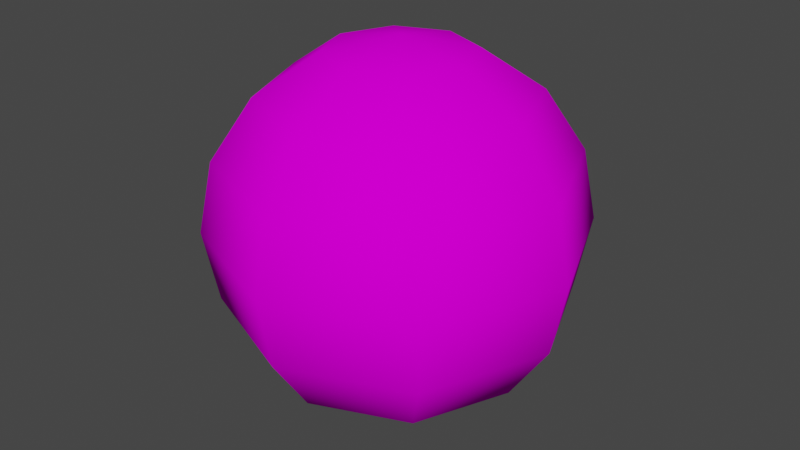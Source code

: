 # Source: PokeBall.blend  (saved by Blender 2.92.15; exported with 4.5.12 LTS)
import bpy
from mathutils import Matrix  # noqa: F401  (used for matrix-valued properties, if any)

bpy.ops.wm.read_factory_settings(use_empty=True)
scene = bpy.context.scene
scene.name = 'Scene'

# ---- collections
col_collection = bpy.data.collections.new('Collection'); scene.collection.children.link(col_collection)

# ---- images (referenced by path relative to the original .blend; pixels are not part of the script)
import os
ASSET_DIR = os.environ.get("B2B_ASSET_DIR", "")  # directory of the original .blend (textures are referenced by path, not embedded)
HERE = os.path.dirname(os.path.abspath(__file__))  # packed textures are extracted next to this script under _unpacked/

def load_image(name, relpath, width, height, colorspace="sRGB"):
    """Load a texture the original file referenced (path relative to the .blend, or extracted next to this script)."""
    p = next((c for c in (os.path.join(HERE, relpath), os.path.join(ASSET_DIR, relpath)) if relpath and os.path.exists(c)), "")
    if p:
        img = bpy.data.images.load(p, check_existing=True)
        img.name = name
    else:  # same state as the original file: an image datablock whose file is absent (Cycles renders it pink)
        img = bpy.data.images.new(name, width, height)
        img.source = "FILE"
        img.filepath = "//" + (relpath or name)
    img.colorspace_settings.name = colorspace
    return img
img_surface_png = load_image('surface.png', 'Textures/surface.png', 1024, 1024, 'sRGB')

# ---- materials (node trees are filled in below, after node groups)
mat_surface = bpy.data.materials.new('surface')
mat_surface.surface_render_method = 'BLENDED'
mat_surface.blend_method = 'BLEND'
mat_surface.use_transparent_shadow = False
mat_surface.diffuse_color = (0.6275, 0.6275, 0.6275, 1.0)
mat_surface.roughness = 0.6733

# ---- material node trees
mat_surface.use_nodes = True; mat_surface.node_tree.nodes.clear()
_N = mat_surface.node_tree.nodes; _L = mat_surface.node_tree.links
n0 = _N.new('ShaderNodeBsdfPrincipled'); n0.name = 'Principled BSDF'; n0.location = (10, 300)
n0.distribution = 'GGX'
n0.subsurface_method = 'BURLEY'
n0.inputs[2].default_value = 0.6733
n0.inputs[3].default_value = 1.0
n0.inputs[27].default_value = (0.0, 0.0, 0.0, 1.0)
n0.inputs[28].default_value = 1.0
n1 = _N.new('ShaderNodeOutputMaterial'); n1.name = 'Material Output'; n1.location = (300, 300)
n2 = _N.new('ShaderNodeTexImage'); n2.name = 'Image Texture'; n2.location = (-300, 600)
n2.image = img_surface_png
n3 = _N.new('ShaderNodeTexImage'); n3.name = 'Image Texture.001'; n3.location = (-300, 0)
n3.image = img_surface_png
_L.new(n0.outputs[0], n1.inputs[0])
_L.new(n2.outputs[0], n0.inputs[0])
_L.new(n3.outputs[1], n0.inputs[4])
n1.is_active_output = True

# ---- world
world_world = bpy.data.worlds.new('World'); scene.world = world_world
world_world.use_nodes = True; world_world.node_tree.nodes.clear()
_N = world_world.node_tree.nodes; _L = world_world.node_tree.links
n0 = _N.new('ShaderNodeOutputWorld'); n0.name = 'World Output'; n0.location = (300, 300)
n1 = _N.new('ShaderNodeBackground'); n1.name = 'Background'; n1.location = (10, 300)
n1.inputs[0].default_value = (0.05088, 0.05088, 0.05088, 1.0)
_L.new(n1.outputs[0], n0.inputs[0])
n0.is_active_output = True
world_world.color = (0.05088, 0.05088, 0.05088)
world_world.use_sun_shadow = False
world_world.sun_shadow_jitter_overblur = 0.0

# ---- meshes
me_polygon0 = bpy.data.meshes.new('polygon0')
me_polygon0.from_pydata([(-1.5, 2.148, -1.513), (-0.8118, 2.801, -0.8269), (4e-06, 2.146, -2.134), (5e-06, 2.8, -1.163), (1.5, 2.148, -1.513), (0.8118, 2.801, -0.8269), (2.121, 2.154, -0.01253), (1.148, 2.804, -0.01509), (1.5, 2.159, 1.487), (0.8118, 2.807, 0.7968), (5e-06, 2.162, 2.109), (6e-06, 2.808, 1.133), (-1.5, 2.159, 1.487), (-0.8118, 2.807, 0.7968), (-2.121, 2.154, -0.01253), (-1.148, 2.804, -0.01509), (-1.5, 2.148, -1.513), (-0.8118, 2.801, -0.8269), (-1.5, 2.148, -1.513), (4e-06, 2.146, -2.134), (-1.96, 1.173, -1.969), (3e-06, 1.17, -2.78), (-2.121, 0.02431, -2.126), (2e-06, 0.02102, -3.004), (-1.96, -1.123, -1.96), (1e-06, -1.126, -2.772), (-1.5, -2.094, -1.496), (0.0, -2.097, -2.118), (-0.8118, -2.742, -0.8057), (0.0, -2.744, -1.142), (4e-06, 2.146, -2.134), (1.5, 2.148, -1.513), (3e-06, 1.17, -2.78), (1.96, 1.173, -1.969), (2e-06, 0.02102, -3.004), (2.121, 0.0243, -2.126), (1e-06, -1.126, -2.772), (1.96, -1.123, -1.96), (0.0, -2.097, -2.118), (1.5, -2.094, -1.496), (0.0, -2.744, -1.142), (0.8118, -2.742, -0.8057), (1.5, 2.148, -1.513), (2.121, 2.154, -0.01253), (1.96, 1.173, -1.969), (2.772, 1.18, -0.008923), (2.121, 0.0243, -2.126), (3.0, 0.03241, -0.004427), (1.96, -1.123, -1.96), (2.772, -1.115, -0.00012), (1.5, -2.094, -1.496), (2.121, -2.089, 0.003674), (0.8118, -2.742, -0.8057), (1.148, -2.739, 0.006049), (2.121, 2.154, -0.01253), (1.5, 2.159, 1.487), (2.772, 1.18, -0.008923), (1.96, 1.188, 1.951), (3.0, 0.03241, -0.004427), (2.121, 0.04051, 2.117), (2.772, -1.115, -0.00012), (1.96, -1.108, 1.96), (2.121, -2.089, 0.003674), (1.5, -2.083, 1.504), (1.148, -2.739, 0.006049), (0.8118, -2.736, 0.8179), (0.8118, -2.736, 0.8179), (1.5, -2.083, 1.504), (1e-06, -2.735, 1.154), (2e-06, -2.081, 2.125), (-0.8118, -2.736, 0.8179), (-1.5, -2.083, 1.504), (-1.148, -2.739, 0.00605), (-2.121, -2.089, 0.003676), (-0.8118, -2.742, -0.8057), (-1.5, -2.094, -1.496), (1.5, 2.159, 1.487), (5e-06, 2.162, 2.109), (1.96, 1.188, 1.951), (5e-06, 1.191, 2.763), (2.121, 0.04051, 2.117), (4e-06, 0.04398, 2.996), (1.96, -1.108, 1.96), (3e-06, -1.105, 2.772), (1.5, -2.083, 1.504), (2e-06, -2.081, 2.125), (5e-06, 2.162, 2.109), (-1.5, 2.159, 1.487), (5e-06, 1.191, 2.763), (-1.96, 1.188, 1.951), (4e-06, 0.04398, 2.996), (-2.121, 0.04051, 2.117), (3e-06, -1.105, 2.772), (-1.96, -1.108, 1.96), (2e-06, -2.081, 2.125), (-1.5, -2.083, 1.504), (-1.5, 2.159, 1.487), (-2.121, 2.154, -0.01253), (-1.96, 1.188, 1.951), (-2.772, 1.18, -0.008921), (-2.121, 0.04051, 2.117), (-3.0, 0.03241, -0.004426), (-1.96, -1.108, 1.96), (-2.772, -1.115, -0.000119), (-1.5, -2.083, 1.504), (-2.121, -2.089, 0.003676), (-2.121, 2.154, -0.01253), (-1.5, 2.148, -1.513), (-2.772, 1.18, -0.008921), (-1.96, 1.173, -1.969), (-3.0, 0.03241, -0.004426), (-2.121, 0.02431, -2.126), (-2.772, -1.115, -0.000119), (-1.96, -1.123, -1.96), (-2.121, -2.089, 0.003676), (-1.5, -2.094, -1.496), (-0.8118, -2.742, -0.8057), (0.0, -2.744, -1.142), (0.0, -2.967, 0.00696), (0.8118, -2.742, -0.8057), (1.148, -2.739, 0.006049), (1.148, -2.739, 0.006049), (0.8118, -2.736, 0.8179), (0.0, -2.967, 0.00696), (1e-06, -2.735, 1.154), (-0.8118, -2.736, 0.8179), (-0.8118, 2.801, -0.8269), (5e-06, 3.032, -0.016), (5e-06, 2.8, -1.163), (0.8118, 2.801, -0.8269), (0.8118, 2.801, -0.8269), (5e-06, 3.032, -0.016), (1.148, 2.804, -0.01509), (0.8118, 2.807, 0.7968), (0.8118, 2.807, 0.7968), (5e-06, 3.032, -0.016), (6e-06, 2.808, 1.133), (-0.8118, 2.807, 0.7968), (-0.8118, 2.807, 0.7968), (5e-06, 3.032, -0.016), (-1.148, 2.804, -0.01509), (-0.8118, 2.801, -0.8269), (-0.8118, -2.736, 0.8179), (-1.148, -2.739, 0.00605), (0.0, -2.967, 0.00696), (-0.8118, -2.742, -0.8057)], [], [(0, 1, 2), (1, 3, 2), (2, 3, 4), (3, 5, 4), (4, 5, 6), (5, 7, 6), (6, 7, 8), (7, 9, 8), (8, 9, 10), (9, 11, 10), (10, 11, 12), (11, 13, 12), (12, 13, 14), (13, 15, 14), (14, 15, 16), (15, 17, 16), (18, 19, 20), (19, 21, 20), (20, 21, 22), (21, 23, 22), (22, 23, 24), (23, 25, 24), (24, 25, 26), (25, 27, 26), (26, 27, 28), (27, 29, 28), (30, 31, 32), (31, 33, 32), (32, 33, 34), (33, 35, 34), (34, 35, 36), (35, 37, 36), (36, 37, 38), (37, 39, 38), (38, 39, 40), (39, 41, 40), (42, 43, 44), (43, 45, 44), (44, 45, 46), (45, 47, 46), (46, 47, 48), (47, 49, 48), (48, 49, 50), (49, 51, 50), (50, 51, 52), (51, 53, 52), (54, 55, 56), (55, 57, 56), (56, 57, 58), (57, 59, 58), (58, 59, 60), (59, 61, 60), (60, 61, 62), (61, 63, 62), (62, 63, 64), (63, 65, 64), (66, 67, 68), (67, 69, 68), (68, 69, 70), (69, 71, 70), (70, 71, 72), (71, 73, 72), (72, 73, 74), (73, 75, 74), (76, 77, 78), (77, 79, 78), (78, 79, 80), (79, 81, 80), (80, 81, 82), (81, 83, 82), (82, 83, 84), (83, 85, 84), (86, 87, 88), (87, 89, 88), (88, 89, 90), (89, 91, 90), (90, 91, 92), (91, 93, 92), (92, 93, 94), (93, 95, 94), (96, 97, 98), (97, 99, 98), (98, 99, 100), (99, 101, 100), (100, 101, 102), (101, 103, 102), (102, 103, 104), (103, 105, 104), (106, 107, 108), (107, 109, 108), (108, 109, 110), (109, 111, 110), (110, 111, 112), (111, 113, 112), (112, 113, 114), (113, 115, 114), (116, 117, 118), (117, 119, 118), (118, 119, 120), (121, 122, 123), (122, 124, 123), (123, 124, 125), (126, 127, 128), (127, 129, 128), (130, 131, 132), (131, 133, 132), (134, 135, 136), (135, 137, 136), (138, 139, 140), (139, 141, 140), (142, 143, 144), (143, 145, 144)])
me_polygon0.polygons.foreach_set('use_smooth', [True] * 112)
_k = set([(0, 1), (0, 2), (1, 3), (2, 4), (3, 5), (4, 6), (5, 7), (6, 8), (7, 9), (8, 10), (9, 11), (10, 12), (11, 13), (12, 14), (13, 15), (14, 16), (15, 17), (16, 17), (18, 19), (18, 20), (19, 21), (20, 22), (21, 23), (22, 24), (23, 25), (24, 26), (25, 27), (26, 28), (27, 29), (28, 29), (30, 31), (30, 32), (31, 33), (32, 34), (33, 35), (34, 36), (35, 37), (36, 38), (37, 39), (38, 40), (39, 41), (40, 41), (42, 43), (42, 44), (43, 45), (44, 46), (45, 47), (46, 48), (47, 49), (48, 50), (49, 51), (50, 52), (51, 53), (52, 53), (54, 55), (54, 56), (55, 57), (56, 58), (57, 59), (58, 60), (59, 61), (60, 62), (61, 63), (62, 64), (63, 65), (64, 65), (66, 67), (66, 68), (67, 69), (68, 70), (69, 71), (70, 72), (71, 73), (72, 74), (73, 75), (74, 75), (76, 77), (76, 78), (77, 79), (78, 80), (79, 81), (80, 82), (81, 83), (82, 84), (83, 85), (84, 85), (86, 87), (86, 88), (87, 89), (88, 90), (89, 91), (90, 92), (91, 93), (92, 94), (93, 95), (94, 95), (96, 97), (96, 98), (97, 99), (98, 100), (99, 101), (100, 102), (101, 103), (102, 104), (103, 105), (104, 105), (106, 107), (106, 108), (107, 109), (108, 110), (109, 111), (110, 112), (111, 113), (112, 114), (113, 115), (114, 115), (116, 117), (116, 118), (117, 119), (118, 120), (119, 120), (121, 122), (121, 123), (122, 124), (123, 125), (124, 125), (126, 127), (126, 128), (127, 129), (128, 129), (130, 131), (130, 132), (131, 133), (132, 133), (134, 135), (134, 136), (135, 137), (136, 137), (138, 139), (138, 140), (139, 141), (140, 141), (142, 143), (142, 144), (143, 145), (144, 145)])
me_polygon0.attributes.new('sharp_edge', 'BOOLEAN', 'EDGE').data.foreach_set('value', [ (min(e.vertices), max(e.vertices)) in _k for e in me_polygon0.edges])
_uv = me_polygon0.uv_layers.new(name='UVMap')
_uv.uv.foreach_set('vector', [0.9336, 0.8281, 0.9336, 0.875, 0.8857, 0.8281, 0.9336, 0.875, 0.8857, 0.875, 0.8857, 0.8281, 0.8857, 0.8281, 0.8857, 0.875, 0.8369, 0.8281, 0.8857, 0.875, 0.8369, 0.875, 0.8369, 0.8281, 0.8369, 0.8281, 0.8369, 0.875, 0.7891, 0.8281, 0.8369, 0.875, 0.7891, 0.875, 0.7891, 0.8281, 0.7891, 0.8281, 0.7891, 0.875, 0.7402, 0.8281, 0.7891, 0.875, 0.7402, 0.875, 0.7402, 0.8281, 0.7402, 0.8281, 0.7402, 0.875, 0.6924, 0.8281, 0.7402, 0.875, 0.6924, 0.875, 0.6924, 0.8281, 0.6924, 0.8281, 0.6924, 0.875, 0.6436, 0.8281, 0.6924, 0.875, 0.6436, 0.875, 0.6436, 0.8281, 0.6436, 0.8281, 0.6436, 0.875, 0.5957, 0.8281, 0.6436, 0.875, 0.5957, 0.875, 0.5957, 0.8281, 0.5957, 0.8281, 0.5957, 0.875, 0.5469, 0.8281, 0.5957, 0.875, 0.5469, 0.875, 0.5469, 0.8281, 0.9336, 0.8281, 0.8857, 0.8281, 0.9336, 0.6719, 0.8857, 0.8281, 0.8857, 0.6719, 0.9336, 0.6719, 0.9336, 0.6719, 0.8857, 0.6719, 0.9336, 0.5, 0.8857, 0.6719, 0.8857, 0.5, 0.9336, 0.5, 0.9336, 0.5, 0.8857, 0.5, 0.9336, 0.3125, 0.8857, 0.5, 0.8857, 0.3125, 0.9336, 0.3125, 0.9336, 0.3125, 0.8857, 0.3125, 0.9336, 0.1875, 0.8857, 0.3125, 0.8857, 0.1875, 0.9336, 0.1875, 0.9336, 0.1875, 0.8857, 0.1875, 0.9336, 0.125, 0.8857, 0.1875, 0.8857, 0.125, 0.9336, 0.125, 0.8857, 0.8281, 0.8369, 0.8281, 0.8857, 0.6719, 0.8369, 0.8281, 0.8369, 0.6719, 0.8857, 0.6719, 0.8857, 0.6719, 0.8369, 0.6719, 0.8857, 0.5, 0.8369, 0.6719, 0.8369, 0.5, 0.8857, 0.5, 0.8857, 0.5, 0.8369, 0.5, 0.8857, 0.3125, 0.8369, 0.5, 0.8369, 0.3125, 0.8857, 0.3125, 0.8857, 0.3125, 0.8369, 0.3125, 0.8857, 0.1875, 0.8369, 0.3125, 0.8369, 0.1875, 0.8857, 0.1875, 0.8857, 0.1875, 0.8369, 0.1875, 0.8857, 0.125, 0.8369, 0.1875, 0.8369, 0.125, 0.8857, 0.125, 0.8369, 0.8281, 0.7891, 0.8281, 0.8369, 0.6719, 0.7891, 0.8281, 0.7891, 0.6719, 0.8369, 0.6719, 0.8369, 0.6719, 0.7891, 0.6719, 0.8369, 0.5, 0.7891, 0.6719, 0.7891, 0.5, 0.8369, 0.5, 0.8369, 0.5, 0.7891, 0.5, 0.8369, 0.3125, 0.7891, 0.5, 0.7891, 0.3125, 0.8369, 0.3125, 0.8369, 0.3125, 0.7891, 0.3125, 0.8369, 0.1875, 0.7891, 0.3125, 0.7891, 0.1875, 0.8369, 0.1875, 0.8369, 0.1875, 0.7891, 0.1875, 0.8369, 0.125, 0.7891, 0.1875, 0.7891, 0.125, 0.8369, 0.125, 0.7891, 0.8281, 0.7402, 0.8281, 0.7891, 0.6719, 0.7402, 0.8281, 0.7402, 0.6719, 0.7891, 0.6719, 0.7891, 0.6719, 0.7402, 0.6719, 0.7891, 0.5, 0.7402, 0.6719, 0.7402, 0.5, 0.7891, 0.5, 0.7891, 0.5, 0.7402, 0.5, 0.7891, 0.3125, 0.7402, 0.5, 0.7402, 0.3125, 0.7891, 0.3125, 0.7891, 0.3125, 0.7402, 0.3125, 0.7891, 0.1875, 0.7402, 0.3125, 0.7402, 0.1875, 0.7891, 0.1875, 0.7891, 0.1875, 0.7402, 0.1875, 0.7891, 0.125, 0.7402, 0.1875, 0.7402, 0.125, 0.7891, 0.125, 0.7402, 0.125, 0.7402, 0.1875, 0.6924, 0.125, 0.7402, 0.1875, 0.6924, 0.1875, 0.6924, 0.125, 0.6924, 0.125, 0.6924, 0.1875, 0.6436, 0.125, 0.6924, 0.1875, 0.6436, 0.1875, 0.6436, 0.125, 0.6436, 0.125, 0.6436, 0.1875, 0.5957, 0.125, 0.6436, 0.1875, 0.5957, 0.1875, 0.5957, 0.125, 0.5957, 0.125, 0.5957, 0.1875, 0.5469, 0.125, 0.5957, 0.1875, 0.5469, 0.1875, 0.5469, 0.125, 0.5938, 0.8281, 0.3174, 0.8281, 0.5938, 0.6562, 0.3174, 0.8281, 0.3174, 0.6562, 0.5938, 0.6562, 0.5938, 0.6562, 0.3174, 0.6562, 0.5938, 0.5, 0.3174, 0.6562, 0.3174, 0.5, 0.5938, 0.5, 0.5938, 0.5, 0.3174, 0.5, 0.5938, 0.3438, 0.3174, 0.5, 0.3174, 0.3438, 0.5938, 0.3438, 0.5938, 0.3438, 0.3174, 0.3438, 0.5938, 0.1719, 0.3174, 0.3438, 0.3174, 0.1719, 0.5938, 0.1719, 0.3174, 0.8281, 0.04688, 0.8281, 0.3174, 0.6562, 0.04688, 0.8281, 0.04688, 0.6562, 0.3174, 0.6562, 0.3174, 0.6562, 0.04688, 0.6562, 0.3174, 0.5, 0.04688, 0.6562, 0.04688, 0.5, 0.3174, 0.5, 0.3174, 0.5, 0.04688, 0.5, 0.3174, 0.3438, 0.04688, 0.5, 0.04688, 0.3438, 0.3174, 0.3438, 0.3174, 0.3438, 0.04688, 0.3438, 0.3174, 0.1719, 0.04688, 0.3438, 0.04688, 0.1719, 0.3174, 0.1719, 0.6436, 0.8281, 0.5957, 0.8281, 0.6436, 0.6719, 0.5957, 0.8281, 0.5957, 0.6719, 0.6436, 0.6719, 0.6436, 0.6719, 0.5957, 0.6719, 0.6436, 0.5, 0.5957, 0.6719, 0.5957, 0.5, 0.6436, 0.5, 0.6436, 0.5, 0.5957, 0.5, 0.6436, 0.3125, 0.5957, 0.5, 0.5957, 0.3125, 0.6436, 0.3125, 0.6436, 0.3125, 0.5957, 0.3125, 0.6436, 0.1875, 0.5957, 0.3125, 0.5957, 0.1875, 0.6436, 0.1875, 0.5957, 0.8281, 0.5469, 0.8281, 0.5957, 0.6719, 0.5469, 0.8281, 0.5469, 0.6719, 0.5957, 0.6719, 0.5957, 0.6719, 0.5469, 0.6719, 0.5957, 0.5, 0.5469, 0.6719, 0.5469, 0.5, 0.5957, 0.5, 0.5957, 0.5, 0.5469, 0.5, 0.5957, 0.3125, 0.5469, 0.5, 0.5469, 0.3125, 0.5957, 0.3125, 0.5957, 0.3125, 0.5469, 0.3125, 0.5957, 0.1875, 0.5469, 0.3125, 0.5469, 0.1875, 0.5957, 0.1875, 0.9336, 0.125, 0.8857, 0.125, 0.7402, 0.0, 0.8857, 0.125, 0.8369, 0.125, 0.7402, 0.0, 0.7402, 0.0, 0.8369, 0.125, 0.7891, 0.125, 0.7891, 0.125, 0.7402, 0.125, 0.7402, 0.0, 0.7402, 0.125, 0.6924, 0.125, 0.7402, 0.0, 0.7402, 0.0, 0.6924, 0.125, 0.6436, 0.125, 0.9336, 0.875, 0.7402, 1.0, 0.8857, 0.875, 0.7402, 1.0, 0.8369, 0.875, 0.8857, 0.875, 0.8369, 0.875, 0.7402, 1.0, 0.7891, 0.875, 0.7402, 1.0, 0.7402, 0.875, 0.7891, 0.875, 0.7402, 0.875, 0.7402, 1.0, 0.6924, 0.875, 0.7402, 1.0, 0.6436, 0.875, 0.6924, 0.875, 0.6436, 0.875, 0.7402, 1.0, 0.5957, 0.875, 0.7402, 1.0, 0.5469, 0.875, 0.5957, 0.875, 0.6436, 0.125, 0.5957, 0.125, 0.7402, 0.0, 0.5957, 0.125, 0.5469, 0.125, 0.7402, 0.0])
me_polygon0.materials.append(mat_surface)
me_polygon0.use_remesh_fix_poles = True
me_polygon0.use_remesh_preserve_attributes = False
me_polygon0.use_mirror_vertex_groups = False
me_polygon0.update()
me_polygon0.normals_split_custom_set([tuple(v) for v in zip(*[iter([-0.4981, 0.7074, -0.5015, -0.2695, 0.9235, -0.2729, -5.212e-06, 0.7063, -0.7079, -0.2695, 0.9235, -0.2729, 1.527e-06, 0.9229, -0.3851, -5.212e-06, 0.7063, -0.7079, -5.212e-06, 0.7063, -0.7079, 1.527e-06, 0.9229, -0.3851, 0.4981, 0.7073, -0.5015, 1.527e-06, 0.9229, -0.3851, 0.2695, 0.9235, -0.2729, 0.4981, 0.7073, -0.5015, 0.4981, 0.7073, -0.5015, 0.2695, 0.9235, -0.2729, 0.7054, 0.7088, -0.002301, 0.2695, 0.9235, -0.2729, 0.3808, 0.9247, -0.002698, 0.7054, 0.7088, -0.002301, 0.7054, 0.7088, -0.002301, 0.3808, 0.9247, -0.002698, 0.4983, 0.7113, 0.4956, 0.3808, 0.9247, -0.002698, 0.2696, 0.9258, 0.265, 0.4983, 0.7113, 0.4956, 0.4983, 0.7113, 0.4956, 0.2696, 0.9258, 0.265, 3.286e-06, 0.712, 0.7022, 0.2696, 0.9258, 0.265, 7.451e-07, 0.9261, 0.3772, 3.286e-06, 0.712, 0.7022, 3.286e-06, 0.712, 0.7022, 7.451e-07, 0.9261, 0.3772, -0.4983, 0.7114, 0.4956, 7.451e-07, 0.9261, 0.3772, -0.2696, 0.9258, 0.265, -0.4983, 0.7114, 0.4956, -0.4983, 0.7114, 0.4956, -0.2696, 0.9258, 0.265, -0.7054, 0.7088, -0.002304, -0.2696, 0.9258, 0.265, -0.3808, 0.9247, -0.002603, -0.7054, 0.7088, -0.002304, -0.7054, 0.7088, -0.002304, -0.3808, 0.9247, -0.002603, -0.4981, 0.7073, -0.5015, -0.3808, 0.9247, -0.002603, -0.2695, 0.9235, -0.2729, -0.4981, 0.7073, -0.5015, -0.4981, 0.7074, -0.5015, 1.362e-05, 0.7063, -0.7079, -0.6521, 0.3824, -0.6546, 1.362e-05, 0.7063, -0.7079, 1.079e-05, 0.3812, -0.9245, -0.6521, 0.3824, -0.6546, -0.6521, 0.3824, -0.6546, 1.079e-05, 0.3812, -0.9245, -0.7072, -0.003607, -0.7071, 1.079e-05, 0.3812, -0.9245, 4.172e-07, -0.003918, -1.0, -0.7072, -0.003607, -0.7071, -0.7072, -0.003607, -0.7071, 4.172e-07, -0.003918, -1.0, -0.6523, -0.3881, -0.651, 4.172e-07, -0.003918, -1.0, -2.119e-05, -0.3892, -0.9212, -0.6523, -0.3881, -0.651, -0.6523, -0.3881, -0.651, -2.119e-05, -0.3892, -0.9212, -0.4983, -0.7113, -0.4956, -2.119e-05, -0.3892, -0.9212, 2.238e-05, -0.712, -0.7022, -0.4983, -0.7113, -0.4956, -0.4983, -0.7113, -0.4956, 2.238e-05, -0.712, -0.7022, -0.2696, -0.9258, -0.265, 2.238e-05, -0.712, -0.7022, 1.967e-06, -0.9261, -0.3772, -0.2696, -0.9258, -0.265, 1.095e-06, 0.7063, -0.7079, 0.4981, 0.7074, -0.5015, 1.967e-06, 0.3812, -0.9245, 0.4981, 0.7074, -0.5015, 0.6521, 0.3824, -0.6546, 1.967e-06, 0.3812, -0.9245, 1.967e-06, 0.3812, -0.9245, 0.6521, 0.3824, -0.6546, -2.503e-06, -0.003885, -1.0, 0.6521, 0.3824, -0.6546, 0.7072, -0.003512, -0.7071, -2.503e-06, -0.003885, -1.0, -2.503e-06, -0.003885, -1.0, 0.7072, -0.003512, -0.7071, -1.475e-05, -0.3892, -0.9212, 0.7072, -0.003512, -0.7071, 0.6523, -0.3881, -0.651, -1.475e-05, -0.3892, -0.9212, -1.475e-05, -0.3892, -0.9212, 0.6523, -0.3881, -0.651, 2.122e-05, -0.712, -0.7022, 0.6523, -0.3881, -0.651, 0.4983, -0.7114, -0.4956, 2.122e-05, -0.712, -0.7022, 2.122e-05, -0.712, -0.7022, 0.4983, -0.7114, -0.4956, 1.083e-05, -0.9261, -0.3772, 0.4983, -0.7114, -0.4956, 0.2696, -0.9258, -0.265, 1.083e-05, -0.9261, -0.3772, 0.4981, 0.7073, -0.5015, 0.7054, 0.7088, -0.002295, 0.6521, 0.3824, -0.6546, 0.7054, 0.7088, -0.002295, 0.9229, 0.385, -0.001924, 0.6521, 0.3824, -0.6546, 0.6521, 0.3824, -0.6546, 0.9229, 0.385, -0.001924, 0.7071, -0.003497, -0.7071, 0.9229, 0.385, -0.001924, 1.0, 2.142e-06, 1.192e-06, 0.7071, -0.003497, -0.7071, 0.7071, -0.003497, -0.7071, 1.0, 2.142e-06, 1.192e-06, 0.6523, -0.3881, -0.651, 1.0, 2.142e-06, 1.192e-06, 0.9229, -0.385, 0.001909, 0.6523, -0.3881, -0.651, 0.6523, -0.3881, -0.651, 0.9229, -0.385, 0.001909, 0.4983, -0.7113, -0.4956, 0.9229, -0.385, 0.001909, 0.7054, -0.7088, 0.002306, 0.4983, -0.7113, -0.4956, 0.4983, -0.7113, -0.4956, 0.7054, -0.7088, 0.002306, 0.2696, -0.9258, -0.265, 0.7054, -0.7088, 0.002306, 0.3808, -0.9247, 0.002713, 0.2696, -0.9258, -0.265, 0.7054, 0.7088, -0.002288, 0.4983, 0.7114, 0.4956, 0.9229, 0.385, -0.001876, 0.4983, 0.7114, 0.4956, 0.6523, 0.3881, 0.651, 0.9229, 0.385, -0.001876, 0.9229, 0.385, -0.001876, 0.6523, 0.3881, 0.651, 1.0, 4.774e-06, -1.74e-05, 0.6523, 0.3881, 0.651, 0.7071, 0.0036, 0.7071, 1.0, 4.774e-06, -1.74e-05, 1.0, 4.774e-06, -1.74e-05, 0.7071, 0.0036, 0.7071, 0.9229, -0.385, 0.001902, 0.7071, 0.0036, 0.7071, 0.6521, -0.3824, 0.6546, 0.9229, -0.385, 0.001902, 0.9229, -0.385, 0.001902, 0.6521, -0.3824, 0.6546, 0.7054, -0.7088, 0.002297, 0.6521, -0.3824, 0.6546, 0.4981, -0.7074, 0.5015, 0.7054, -0.7088, 0.002297, 0.7054, -0.7088, 0.002297, 0.4981, -0.7074, 0.5015, 0.3808, -0.9247, 0.002598, 0.4981, -0.7074, 0.5015, 0.2695, -0.9235, 0.2729, 0.3808, -0.9247, 0.002598, 0.2695, -0.9235, 0.2729, 0.4981, -0.7074, 0.5015, -2.98e-08, -0.9228, 0.3852, 0.4981, -0.7074, 0.5015, -6.136e-06, -0.7063, 0.7079, -2.98e-08, -0.9228, 0.3852, -2.98e-08, -0.9228, 0.3852, -6.136e-06, -0.7063, 0.7079, -0.2695, -0.9235, 0.2729, -6.136e-06, -0.7063, 0.7079, -0.4981, -0.7073, 0.5015, -0.2695, -0.9235, 0.2729, -0.2695, -0.9235, 0.2729, -0.4981, -0.7073, 0.5015, -0.3808, -0.9247, 0.002602, -0.4981, -0.7073, 0.5015, -0.7054, -0.7088, 0.002293, -0.3808, -0.9247, 0.002602, -0.3808, -0.9247, 0.002602, -0.7054, -0.7088, 0.002293, -0.2696, -0.9258, -0.265, -0.7054, -0.7088, 0.002293, -0.4983, -0.7113, -0.4956, -0.2696, -0.9258, -0.265, 0.4983, 0.7114, 0.4956, 4.798e-06, 0.712, 0.7022, 0.6523, 0.3881, 0.651, 4.798e-06, 0.712, 0.7022, -2.056e-06, 0.3892, 0.9212, 0.6523, 0.3881, 0.651, 0.6523, 0.3881, 0.651, -2.056e-06, 0.3892, 0.9212, 0.7071, 0.003617, 0.7071, -2.056e-06, 0.3892, 0.9212, -1.243e-05, 0.003894, 1.0, 0.7071, 0.003617, 0.7071, 0.7071, 0.003617, 0.7071, -1.243e-05, 0.003894, 1.0, 0.6521, -0.3825, 0.6546, -1.243e-05, 0.003894, 1.0, -5.662e-07, -0.3812, 0.9245, 0.6521, -0.3825, 0.6546, 0.6521, -0.3825, 0.6546, -5.662e-07, -0.3812, 0.9245, 0.4981, -0.7074, 0.5015, -5.662e-07, -0.3812, 0.9245, -2.794e-07, -0.7063, 0.7079, 0.4981, -0.7074, 0.5015, 2.455e-06, 0.712, 0.7022, -0.4983, 0.7114, 0.4956, -1.958e-05, 0.3892, 0.9212, -0.4983, 0.7114, 0.4956, -0.6523, 0.3881, 0.651, -1.958e-05, 0.3892, 0.9212, -1.958e-05, 0.3892, 0.9212, -0.6523, 0.3881, 0.651, -7.659e-06, 0.003918, 1.0, -0.6523, 0.3881, 0.651, -0.7071, 0.003588, 0.7071, -7.659e-06, 0.003918, 1.0, -7.659e-06, 0.003918, 1.0, -0.7071, 0.003588, 0.7071, -7.898e-06, -0.3812, 0.9245, -0.7071, 0.003588, 0.7071, -0.6521, -0.3824, 0.6546, -7.898e-06, -0.3812, 0.9245, -7.898e-06, -0.3812, 0.9245, -0.6521, -0.3824, 0.6546, 1.273e-05, -0.7063, 0.7079, -0.6521, -0.3824, 0.6546, -0.4981, -0.7074, 0.5015, 1.273e-05, -0.7063, 0.7079, -0.4983, 0.7113, 0.4956, -0.7054, 0.7088, -0.002278, -0.6523, 0.3881, 0.651, -0.7054, 0.7088, -0.002278, -0.9229, 0.385, -0.001903, -0.6523, 0.3881, 0.651, -0.6523, 0.3881, 0.651, -0.9229, 0.385, -0.001903, -0.7071, 0.003507, 0.7071, -0.9229, 0.385, -0.001903, -1.0, 1.477e-05, 2.968e-05, -0.7071, 0.003507, 0.7071, -0.7071, 0.003507, 0.7071, -1.0, 1.477e-05, 2.968e-05, -0.6521, -0.3825, 0.6546, -1.0, 1.477e-05, 2.968e-05, -0.9229, -0.385, 0.001922, -0.6521, -0.3825, 0.6546, -0.6521, -0.3825, 0.6546, -0.9229, -0.385, 0.001922, -0.4981, -0.7073, 0.5015, -0.9229, -0.385, 0.001922, -0.7054, -0.7088, 0.002273, -0.4981, -0.7073, 0.5015, -0.7054, 0.7088, -0.002282, -0.4981, 0.7073, -0.5015, -0.9229, 0.385, -0.001895, -0.4981, 0.7073, -0.5015, -0.6521, 0.3824, -0.6546, -0.9229, 0.385, -0.001895, -0.9229, 0.385, -0.001895, -0.6521, 0.3824, -0.6546, -1.0, 1.222e-05, -2.474e-06, -0.6521, 0.3824, -0.6546, -0.7071, -0.003501, -0.7071, -1.0, 1.222e-05, -2.474e-06, -1.0, 1.222e-05, -2.474e-06, -0.7071, -0.003501, -0.7071, -0.9229, -0.385, 0.0019, -0.7071, -0.003501, -0.7071, -0.6523, -0.3881, -0.651, -0.9229, -0.385, 0.0019, -0.9229, -0.385, 0.0019, -0.6523, -0.3881, -0.651, -0.7054, -0.7088, 0.002289, -0.6523, -0.3881, -0.651, -0.4983, -0.7113, -0.4956, -0.7054, -0.7088, 0.002289, -0.2696, -0.9258, -0.265, 6.43e-06, -0.9261, -0.3772, 2.377e-06, -1.0, 0.003903, 6.43e-06, -0.9261, -0.3772, 0.2696, -0.9258, -0.265, 2.377e-06, -1.0, 0.003903, 2.377e-06, -1.0, 0.003903, 0.2696, -0.9258, -0.265, 0.3808, -0.9247, 0.002612, 0.3808, -0.9247, 0.002585, 0.2695, -0.9235, 0.2729, -3.796e-06, -1.0, 0.0039, 0.2695, -0.9235, 0.2729, 1.497e-05, -0.9229, 0.3851, -3.796e-06, -1.0, 0.0039, -3.796e-06, -1.0, 0.0039, 1.497e-05, -0.9229, 0.3851, -0.2695, -0.9235, 0.273, -0.2695, 0.9235, -0.273, -1.04e-05, 1.0, -0.003885, -6.683e-06, 0.9229, -0.3851, -1.04e-05, 1.0, -0.003885, 0.2695, 0.9235, -0.273, -6.683e-06, 0.9229, -0.3851, 0.2695, 0.9235, -0.2729, 2.752e-05, 1.0, -0.003903, 0.3808, 0.9246, -0.002596, 2.752e-05, 1.0, -0.003903, 0.2696, 0.9258, 0.265, 0.3808, 0.9246, -0.002596, 0.2696, 0.9258, 0.265, -1.607e-05, 1.0, -0.003909, -1.433e-05, 0.9261, 0.3772, -1.607e-05, 1.0, -0.003909, -0.2696, 0.9258, 0.265, -1.433e-05, 0.9261, 0.3772, -0.2696, 0.9258, 0.265, -2.597e-05, 1.0, -0.00391, -0.3808, 0.9246, -0.002606, -2.597e-05, 1.0, -0.00391, -0.2695, 0.9235, -0.2729, -0.3808, 0.9246, -0.002606, -0.2695, -0.9235, 0.2729, -0.3808, -0.9246, 0.002706, 1.542e-05, -1.0, 0.003905, -0.3808, -0.9246, 0.002706, -0.2696, -0.9258, -0.265, 1.542e-05, -1.0, 0.003905])] * 3)])

# ---- objects
ob_polygon0 = bpy.data.objects.new('polygon0', me_polygon0)

# ---- transforms, parenting, visibility, modifiers, constraints
ob_polygon0.location = (0.0, 0.0, 0.0)
ob_polygon0.rotation_euler = (1.571, -0.0, 0.0)
ob_polygon0.lineart.crease_threshold = 0.0

# ---- collection membership
col_collection.objects.link(ob_polygon0)

# ---- scene / render settings (as saved in the file)
scene.frame_start = 1; scene.frame_end = 250; scene.frame_set(1)
scene.render.engine = 'BLENDER_EEVEE_NEXT'
scene.cycles.use_denoising = False
scene.cycles.samples = 128
scene.cycles.sampling_pattern = 'TABULATED_SOBOL'
scene.cycles.use_adaptive_sampling = False
scene.cycles.use_light_tree = False
scene.view_settings.view_transform = 'Filmic'
bpy.context.view_layer.update()

# ---- added for rendering (the .blend has no active camera and no usable light): camera, sun
cam_auto = bpy.data.cameras.new('AutoCamera')
cam_auto.lens = 50.0
cam_auto.sensor_width = 36.0
cam_auto.clip_end = 1000.0
ob_auto_camera = bpy.data.objects.new('AutoCamera', cam_auto)
scene.collection.objects.link(ob_auto_camera)
ob_auto_camera.location = (9.61509, -11.5338, 7.72455)
ob_auto_camera.rotation_euler = (1.09748, -7.21219e-08, 0.694738)
scene.camera = ob_auto_camera
light_auto_sun = bpy.data.lights.new('AutoSun', 'SUN')
light_auto_sun.energy = 3.0
light_auto_sun.angle = 0.0523599
ob_auto_sun = bpy.data.objects.new('AutoSun', light_auto_sun)
scene.collection.objects.link(ob_auto_sun)
ob_auto_sun.rotation_euler = (0.872665, 0.174533, 0.523599)
bpy.context.view_layer.update()

